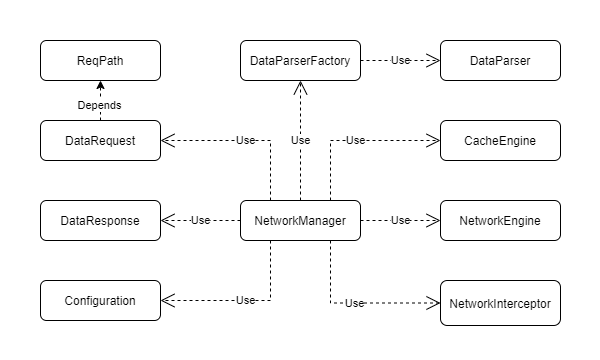

The diagram above was exported from draw.io. Its source (the exported page's mxGraphModel, read from the mxfile embedded in the PNG):
<mxGraphModel dx="868" dy="482" grid="1" gridSize="10" guides="1" tooltips="1" connect="1" arrows="1" fold="1" page="1" pageScale="1" pageWidth="600" pageHeight="360" math="0" shadow="0">
  <root>
    <mxCell id="0" />
    <mxCell id="1" parent="0" />
    <mxCell id="Wxsg71WtUfoNUZUmi_4R-1" value="NetworkManager" style="rounded=1;whiteSpace=wrap;html=1;" parent="1" vertex="1">
      <mxGeometry x="240" y="200" width="120" height="40" as="geometry" />
    </mxCell>
    <mxCell id="Wxsg71WtUfoNUZUmi_4R-2" value="NetworkEngine" style="rounded=1;whiteSpace=wrap;html=1;" parent="1" vertex="1">
      <mxGeometry x="440" y="200" width="120" height="40" as="geometry" />
    </mxCell>
    <mxCell id="Wxsg71WtUfoNUZUmi_4R-3" value="CacheEngine" style="rounded=1;whiteSpace=wrap;html=1;" parent="1" vertex="1">
      <mxGeometry x="440" y="120" width="120" height="40" as="geometry" />
    </mxCell>
    <mxCell id="Wxsg71WtUfoNUZUmi_4R-4" value="Use" style="endArrow=open;endSize=12;dashed=1;html=1;exitX=1;exitY=0.5;exitDx=0;exitDy=0;entryX=0;entryY=0.5;entryDx=0;entryDy=0;edgeStyle=orthogonalEdgeStyle;rounded=0;" parent="1" source="Wxsg71WtUfoNUZUmi_4R-1" target="Wxsg71WtUfoNUZUmi_4R-2" edge="1">
      <mxGeometry width="160" relative="1" as="geometry">
        <mxPoint x="430" y="350" as="sourcePoint" />
        <mxPoint x="270" y="350" as="targetPoint" />
      </mxGeometry>
    </mxCell>
    <mxCell id="Wxsg71WtUfoNUZUmi_4R-5" value="Use" style="endArrow=open;endSize=12;dashed=1;html=1;exitX=0.75;exitY=0;exitDx=0;exitDy=0;entryX=0;entryY=0.5;entryDx=0;entryDy=0;edgeStyle=orthogonalEdgeStyle;rounded=0;" parent="1" source="Wxsg71WtUfoNUZUmi_4R-1" target="Wxsg71WtUfoNUZUmi_4R-3" edge="1">
      <mxGeometry width="160" relative="1" as="geometry">
        <mxPoint x="350" y="320" as="sourcePoint" />
        <mxPoint x="190" y="320" as="targetPoint" />
        <Array as="points">
          <mxPoint x="330" y="140" />
        </Array>
      </mxGeometry>
    </mxCell>
    <mxCell id="Wxsg71WtUfoNUZUmi_4R-6" value="Configuration" style="rounded=1;whiteSpace=wrap;html=1;" parent="1" vertex="1">
      <mxGeometry x="40" y="280" width="120" height="40" as="geometry" />
    </mxCell>
    <mxCell id="Wxsg71WtUfoNUZUmi_4R-9" value="Use" style="endArrow=open;endSize=12;dashed=1;html=1;edgeStyle=orthogonalEdgeStyle;rounded=0;exitX=0.25;exitY=1;exitDx=0;exitDy=0;entryX=1;entryY=0.5;entryDx=0;entryDy=0;" parent="1" source="Wxsg71WtUfoNUZUmi_4R-1" target="Wxsg71WtUfoNUZUmi_4R-6" edge="1">
      <mxGeometry width="160" relative="1" as="geometry">
        <mxPoint x="310" y="270" as="sourcePoint" />
        <mxPoint x="160" y="330" as="targetPoint" />
        <Array as="points">
          <mxPoint x="270" y="300" />
        </Array>
      </mxGeometry>
    </mxCell>
    <mxCell id="Wxsg71WtUfoNUZUmi_4R-10" value="NetworkInterceptor" style="rounded=1;whiteSpace=wrap;html=1;" parent="1" vertex="1">
      <mxGeometry x="440" y="280" width="120" height="45" as="geometry" />
    </mxCell>
    <mxCell id="Wxsg71WtUfoNUZUmi_4R-11" value="Use" style="endArrow=open;endSize=12;dashed=1;html=1;edgeStyle=orthogonalEdgeStyle;rounded=0;exitX=0.75;exitY=1;exitDx=0;exitDy=0;entryX=0;entryY=0.5;entryDx=0;entryDy=0;" parent="1" source="Wxsg71WtUfoNUZUmi_4R-1" target="Wxsg71WtUfoNUZUmi_4R-10" edge="1">
      <mxGeometry width="160" relative="1" as="geometry">
        <mxPoint x="320" y="270" as="sourcePoint" />
        <mxPoint x="170" y="340" as="targetPoint" />
        <Array as="points">
          <mxPoint x="330" y="303" />
        </Array>
      </mxGeometry>
    </mxCell>
    <mxCell id="Wxsg71WtUfoNUZUmi_4R-12" value="DataRequest" style="rounded=1;whiteSpace=wrap;html=1;" parent="1" vertex="1">
      <mxGeometry x="40" y="120" width="120" height="40" as="geometry" />
    </mxCell>
    <mxCell id="_7LniMGbjUVnftQ2KRWW-6" value="DataResponse" style="rounded=1;whiteSpace=wrap;html=1;" parent="1" vertex="1">
      <mxGeometry x="40" y="200" width="120" height="40" as="geometry" />
    </mxCell>
    <mxCell id="_7LniMGbjUVnftQ2KRWW-7" value="DataParserFactory" style="rounded=1;whiteSpace=wrap;html=1;" parent="1" vertex="1">
      <mxGeometry x="240" y="40" width="120" height="40" as="geometry" />
    </mxCell>
    <mxCell id="_7LniMGbjUVnftQ2KRWW-9" value="Use" style="endArrow=open;endSize=12;dashed=1;html=1;exitX=0;exitY=0.5;exitDx=0;exitDy=0;entryX=1;entryY=0.5;entryDx=0;entryDy=0;edgeStyle=orthogonalEdgeStyle;rounded=0;" parent="1" source="Wxsg71WtUfoNUZUmi_4R-1" target="_7LniMGbjUVnftQ2KRWW-6" edge="1">
      <mxGeometry width="160" relative="1" as="geometry">
        <mxPoint x="410" y="240" as="sourcePoint" />
        <mxPoint x="160" y="300" as="targetPoint" />
      </mxGeometry>
    </mxCell>
    <mxCell id="_7LniMGbjUVnftQ2KRWW-10" value="Use" style="endArrow=open;endSize=12;dashed=1;html=1;edgeStyle=orthogonalEdgeStyle;rounded=0;exitX=0.25;exitY=0;exitDx=0;exitDy=0;entryX=1;entryY=0.5;entryDx=0;entryDy=0;" parent="1" source="Wxsg71WtUfoNUZUmi_4R-1" target="Wxsg71WtUfoNUZUmi_4R-12" edge="1">
      <mxGeometry width="160" relative="1" as="geometry">
        <mxPoint x="320" y="270" as="sourcePoint" />
        <mxPoint x="170" y="340" as="targetPoint" />
        <Array as="points">
          <mxPoint x="270" y="140" />
        </Array>
      </mxGeometry>
    </mxCell>
    <mxCell id="_7LniMGbjUVnftQ2KRWW-11" value="DataParser" style="rounded=1;whiteSpace=wrap;html=1;" parent="1" vertex="1">
      <mxGeometry x="440" y="40" width="120" height="40" as="geometry" />
    </mxCell>
    <mxCell id="_7LniMGbjUVnftQ2KRWW-12" value="Use" style="endArrow=open;endSize=12;dashed=1;html=1;exitX=0.5;exitY=0;exitDx=0;exitDy=0;entryX=0.5;entryY=1;entryDx=0;entryDy=0;edgeStyle=orthogonalEdgeStyle;rounded=0;" parent="1" source="Wxsg71WtUfoNUZUmi_4R-1" target="_7LniMGbjUVnftQ2KRWW-7" edge="1">
      <mxGeometry width="160" relative="1" as="geometry">
        <mxPoint x="380" y="210" as="sourcePoint" />
        <mxPoint x="530" y="140" as="targetPoint" />
        <Array as="points">
          <mxPoint x="300" y="110" />
          <mxPoint x="300" y="110" />
        </Array>
      </mxGeometry>
    </mxCell>
    <mxCell id="_7LniMGbjUVnftQ2KRWW-14" value="Use" style="endArrow=open;endSize=12;dashed=1;html=1;exitX=1;exitY=0.5;exitDx=0;exitDy=0;entryX=0;entryY=0.5;entryDx=0;entryDy=0;edgeStyle=orthogonalEdgeStyle;rounded=0;" parent="1" source="_7LniMGbjUVnftQ2KRWW-7" target="_7LniMGbjUVnftQ2KRWW-11" edge="1">
      <mxGeometry width="160" relative="1" as="geometry">
        <mxPoint x="650" y="180" as="sourcePoint" />
        <mxPoint x="740" y="180" as="targetPoint" />
      </mxGeometry>
    </mxCell>
    <mxCell id="_7LniMGbjUVnftQ2KRWW-35" style="edgeStyle=orthogonalEdgeStyle;rounded=0;orthogonalLoop=1;jettySize=auto;html=1;exitX=0.5;exitY=0;exitDx=0;exitDy=0;entryX=0.5;entryY=1;entryDx=0;entryDy=0;dashed=1;" parent="1" source="Wxsg71WtUfoNUZUmi_4R-12" target="_7LniMGbjUVnftQ2KRWW-34" edge="1">
      <mxGeometry relative="1" as="geometry" />
    </mxCell>
    <mxCell id="_7LniMGbjUVnftQ2KRWW-36" value="Depends" style="edgeLabel;html=1;align=center;verticalAlign=middle;resizable=0;points=[];" parent="_7LniMGbjUVnftQ2KRWW-35" vertex="1" connectable="0">
      <mxGeometry x="-0.1833" y="2" relative="1" as="geometry">
        <mxPoint as="offset" />
      </mxGeometry>
    </mxCell>
    <mxCell id="_7LniMGbjUVnftQ2KRWW-34" value="ReqPath" style="rounded=1;whiteSpace=wrap;html=1;" parent="1" vertex="1">
      <mxGeometry x="40" y="40" width="120" height="40" as="geometry" />
    </mxCell>
  </root>
</mxGraphModel>